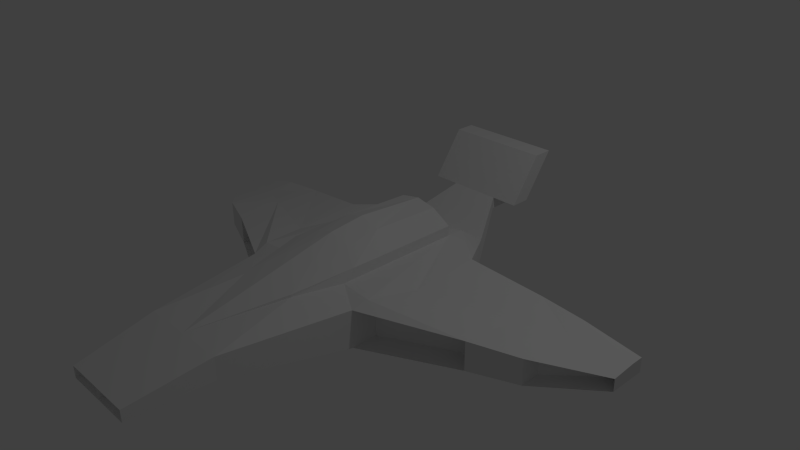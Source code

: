 # Source: alus5.blend  (saved by Blender 2.69.0; exported with 4.5.12 LTS)
import bpy
from mathutils import Matrix  # noqa: F401  (used for matrix-valued properties, if any)

bpy.ops.wm.read_factory_settings(use_empty=True)
scene = bpy.context.scene
scene.name = 'Scene'

# ---- collections
col_collection_1 = bpy.data.collections.new('Collection 1'); scene.collection.children.link(col_collection_1)

# ---- materials (node trees are filled in below, after node groups)
mat_material = bpy.data.materials.new('Material')
mat_material.alpha_threshold = 0.0
mat_material.use_transparent_shadow = False
mat_material.roughness = 0.5
mat_material.line_color = (0.0, 0.0, 0.0, 1.0)

# ---- material node trees

# ---- world
world_world = bpy.data.worlds.new('World'); scene.world = world_world
world_world.color = (0.05088, 0.05088, 0.05088)
world_world.use_sun_shadow = False
world_world.sun_shadow_jitter_overblur = 0.0
world_world.cycles.sampling_method = 'MANUAL'
world_world.cycles.sample_map_resolution = 256

# ---- cameras
cam_camera = bpy.data.cameras.new('Camera')
cam_camera.clip_end = 100.0
cam_camera.lens = 35.0
cam_camera.sensor_width = 32.0
cam_camera.sensor_height = 18.0
cam_camera.ortho_scale = 7.314
cam_camera.dof.focus_distance = 0.0
cam_camera.dof.aperture_fstop = 128.0

# ---- lights
light_lamp = bpy.data.lights.new('Lamp', 'POINT')
light_lamp.transmission_factor = 0.0
light_lamp.cutoff_distance = 30.0
light_lamp.energy = 100.0
light_lamp.shadow_buffer_clip_start = 1.001
light_lamp.shadow_soft_size = 0.1
light_lamp.shadow_maximum_resolution = 0.006
light_lamp.use_absolute_resolution = True
light_lamp.cycles.use_multiple_importance_sampling = False

# ---- meshes
me_cube = bpy.data.meshes.new('Cube')
me_cube.from_pydata([(-3.502, 0.2794, -0.424), (-3.502, 0.784, -0.424), (-3.502, 0.2794, -0.2558), (-3.502, 0.784, -0.2288), (-1.128, 0.6273, -0.424), (-0.947, -1.172, -0.424), (-1.128, 0.6273, 0.124), (-0.947, -1.172, 0.08621), (-0.02723, -3.726, -0.2336), (-0.02723, -3.726, -0.1291), (-0.5184, -3.824, -0.2608), (-0.5184, -3.824, -0.1019), (-2.141, 0.7572, -0.424), (-2.141, -0.5823, -0.424), (-2.141, 0.7572, -0.02882), (-2.141, -0.5823, -0.03029), (-2.755, 0.7447, -0.424), (-2.755, -0.3343, -0.424), (-2.755, 0.7447, -0.07642), (-2.755, -0.3343, -0.07609), (3.502, 0.2794, -0.424), (-0.6468, 1.334, -0.05438), (-0.6257, -2.784, 0.07839), (-0.6257, -2.784, -0.2213), (-3.502, 0.6261, -0.424), (-3.502, 0.6261, -0.2274), (-1.128, -0.3142, -0.424), (-1.128, -0.3142, 0.07666), (-2.141, 0.1252, -0.424), (-2.24, 0.1252, -0.04213), (-2.755, 0.3911, -0.424), (-2.812, 0.3911, -0.129), (-0.4088, -1.608, 0.2115), (-0.9852, -0.961, 0.1511), (-0.5608, 0.8016, 0.1877), (-0.564, -0.961, 0.1917), (-0.564, 1.037, 0.1779), (-0.282, 0.8016, 0.1877), (-0.4088, -1.608, 0.246), (-0.5608, 0.8016, 0.322), (-0.564, -0.3775, 0.332), (-0.282, 0.8016, 0.4869), (-0.564, -0.8033, 0.3392), (-0.282, -0.1732, 0.5238), (-0.282, -0.663, 0.4704), (3.502, 0.784, -0.424), (-0.4912, -3.726, -0.2336), (-0.4912, -3.726, -0.1291), (-0.9937, -0.8621, 0.0294), (-0.9937, -0.8621, -0.372), (-2.095, -0.3181, -0.372), (-2.095, -0.3181, -0.078), (-2.787, -0.1076, -0.3796), (-3.47, 0.5301, -0.3796), (-3.47, 0.5301, -0.2931), (-2.787, -0.1076, -0.129), (-1.32, 0.5875, -0.2466), (-1.32, 0.5875, 0.05895), (-2.109, 0.5961, -0.2466), (-2.109, 0.5961, -0.06006), (0.0, 0.3922, -0.424), (0.0, -1.608, -0.3374), (3.502, 0.2794, -0.2558), (3.502, 0.784, -0.2288), (1.128, 0.6273, -0.424), (0.947, -1.172, -0.424), (1.128, 0.6273, 0.124), (0.947, -1.172, 0.08621), (0.02723, -3.726, -0.2336), (0.02723, -3.726, -0.1291), (0.5184, -3.824, -0.2608), (0.5184, -3.824, -0.1019), (2.141, 0.7572, -0.424), (2.141, -0.5823, -0.424), (2.141, 0.7572, -0.02882), (2.141, -0.5823, -0.03029), (2.755, 0.7447, -0.424), (2.755, -0.3343, -0.424), (2.755, 0.7447, -0.07642), (2.755, -0.3343, -0.07609), (0.6468, 1.334, -0.05438), (0.6257, -2.784, 0.07839), (0.6257, -2.784, -0.2213), (3.502, 0.6261, -0.424), (0.0, 1.334, -0.424), (3.502, 0.6261, -0.2274), (1.128, -0.3142, -0.424), (0.0, -2.784, 0.07839), (0.0, -2.784, -0.2213), (0.0, -0.3142, -0.3374), (1.128, -0.3142, 0.07666), (-0.3523, 2.167, 0.2971), (2.141, 0.1252, -0.424), (2.24, 0.1252, -0.04213), (2.755, 0.3911, -0.424), (2.812, 0.3911, -0.129), (0.4088, -1.608, 0.2115), (0.9852, -0.961, 0.1511), (0.5608, 0.8016, 0.1877), (0.564, -0.961, 0.1917), (0.564, 1.037, 0.1779), (0.282, 0.8016, 0.1877), (0.4088, -1.608, 0.246), (0.5608, 0.8016, 0.322), (0.564, -0.3775, 0.332), (0.0, 0.8016, 0.5428), (0.0, -0.1732, 0.6126), (0.282, 0.8016, 0.4869), (0.564, -0.8033, 0.3392), (0.0, -0.663, 0.5592), (0.282, -0.1732, 0.5238), (0.282, -0.663, 0.4704), (0.4912, -3.726, -0.2336), (0.4912, -3.726, -0.1291), (0.9937, -0.8621, 0.0294), (0.0, -3.824, -0.2608), (0.0, -3.824, -0.1019), (0.9937, -0.8621, -0.372), (2.095, -0.3181, -0.372), (2.095, -0.3181, -0.078), (2.787, -0.1076, -0.3796), (3.47, 0.5301, -0.3796), (3.47, 0.5301, -0.2931), (2.787, -0.1076, -0.129), (1.32, 0.5875, -0.2466), (1.32, 0.5875, 0.05895), (2.109, 0.5961, -0.2466), (2.109, 0.5961, -0.06006), (-0.6468, 1.334, -0.3398), (-0.3523, 2.167, 0.1417), (0.0, 0.8016, 0.1877), (-0.3523, 1.906, 0.1417), (-0.3523, 1.906, 0.2971), (-0.3523, 2.6, 0.9023), (-0.3523, 2.338, 0.9023), (0.3523, 2.167, 0.2971), (-0.7187, 2.167, 0.2971), (-0.7187, 1.906, 0.2971), (-0.7187, 2.338, 0.9023), (-0.7187, 2.6, 0.9023), (0.0, 2.6, 0.9023), (0.0, 2.338, 0.9023), (0.0, 1.334, -0.05438), (0.0, 1.906, 0.2971), (0.0, 1.906, 0.1417), (0.0, 2.167, 0.1417), (0.0, 2.167, 0.2971), (0.0, 1.334, -0.3398), (0.6468, 1.334, -0.3398), (0.3523, 2.167, 0.1417), (0.3523, 1.906, 0.1417), (0.3523, 1.906, 0.2971), (0.3523, 2.6, 0.9023), (0.3523, 2.338, 0.9023), (0.7187, 2.167, 0.2971), (0.7187, 1.906, 0.2971), (0.7187, 2.338, 0.9023), (0.7187, 2.6, 0.9023)], [], [(30, 17, 0, 24), (31, 25, 2, 19), (52, 55, 54, 53), (24, 25, 3, 1), (18, 16, 1, 3), (89, 61, 5, 26), (35, 33, 7, 32), (22, 23, 10, 11), (8, 9, 47, 46), (87, 22, 11, 116), (23, 88, 115, 10), (26, 5, 13, 28), (27, 29, 15, 7, 33), (49, 48, 51, 50), (57, 56, 58, 59), (28, 13, 17, 30), (29, 31, 19, 15), (13, 15, 19, 17), (14, 12, 16, 18), (6, 36, 21), (7, 5, 23, 22), (5, 61, 88, 23), (16, 30, 24, 1), (18, 3, 25, 31), (0, 2, 25, 24), (60, 89, 26, 4), (4, 26, 28, 12), (12, 28, 30, 16), (14, 18, 31, 29), (34, 35, 40, 39), (44, 38, 109), (40, 35, 42), (7, 22, 32), (106, 43, 44, 109), (43, 40, 42, 44), (41, 37, 39), (41, 39, 40, 43), (105, 41, 43, 106), (87, 32, 22), (35, 34, 33), (6, 34, 36), (34, 37, 36), (94, 83, 20, 77), (120, 121, 122, 123), (95, 79, 62, 85), (32, 42, 35), (9, 8, 115, 116), (8, 46, 10, 115), (47, 9, 116, 11), (46, 47, 11, 10), (48, 49, 5, 7), (49, 50, 13, 5), (51, 48, 7, 15), (50, 51, 15, 13), (52, 53, 0, 17), (53, 54, 2, 0), (54, 55, 19, 2), (55, 52, 17, 19), (56, 57, 6, 4), (58, 56, 4, 12), (57, 59, 14, 6), (59, 58, 12, 14), (39, 37, 34), (64, 72, 92, 86), (67, 96, 81), (66, 80, 100), (67, 81, 82, 65), (66, 100, 98), (93, 75, 79, 95), (117, 118, 119, 114), (73, 77, 79, 75), (78, 95, 85, 63), (107, 110, 104, 103), (66, 90, 74), (72, 76, 94, 92), (99, 96, 67, 97), (78, 63, 45, 76), (90, 97, 67, 75, 93), (125, 127, 126, 124), (92, 94, 77, 73), (74, 93, 95, 78), (38, 44, 42), (74, 78, 76, 72), (20, 83, 85, 62), (98, 103, 104, 99), (104, 108, 99), (112, 70, 71, 113), (127, 74, 72, 126), (122, 62, 79, 123), (103, 98, 101), (126, 72, 64, 124), (125, 66, 74, 127), (118, 73, 75, 119), (123, 79, 77, 120), (124, 64, 66, 125), (110, 111, 108, 104), (99, 97, 98), (98, 100, 101), (117, 65, 73, 118), (121, 20, 62, 122), (83, 45, 63, 85), (150, 149, 135, 151), (74, 90, 93), (98, 90, 66), (97, 90, 98), (64, 148, 80, 66), (148, 150, 151, 80), (81, 71, 70, 82), (146, 91, 133, 140), (131, 132, 91, 129), (14, 29, 27), (33, 34, 27), (6, 14, 27), (34, 6, 27), (76, 45, 83, 94), (144, 131, 129, 145), (153, 151, 155, 156), (135, 152, 157, 154), (152, 153, 156, 157), (4, 6, 21, 128), (130, 37, 41, 105), (130, 36, 37), (99, 108, 96), (36, 130, 21), (120, 77, 20, 121), (4, 128, 60), (128, 84, 60), (86, 92, 73, 65), (128, 21, 132, 131), (147, 128, 131, 144), (84, 128, 147), (136, 137, 138, 139), (132, 137, 136, 91), (134, 138, 137, 132), (133, 139, 138, 134), (91, 136, 139, 133), (130, 101, 100), (129, 91, 146, 145), (151, 135, 154, 155), (154, 157, 156, 155), (21, 142, 143, 132), (21, 130, 142), (114, 67, 65, 117), (132, 143, 141, 134), (134, 141, 140, 133), (119, 75, 67, 114), (68, 112, 113, 69), (103, 101, 107), (89, 86, 65, 61), (147, 144, 150, 148), (87, 116, 71, 81), (65, 82, 88, 61), (106, 109, 111, 110), (68, 115, 70, 112), (80, 151, 143, 142), (146, 140, 152, 135), (144, 145, 149, 150), (100, 80, 130), (130, 105, 107, 101), (64, 60, 148), (148, 60, 84), (84, 147, 148), (113, 71, 116, 69), (82, 70, 115, 88), (80, 142, 130), (149, 145, 146, 135), (87, 81, 96), (105, 106, 110, 107), (60, 64, 86, 89), (69, 116, 115, 68), (153, 152, 140, 141), (151, 153, 141, 143), (96, 102, 87), (32, 87, 38), (102, 108, 111), (111, 109, 102), (109, 87, 102), (38, 87, 109), (108, 102, 96), (42, 32, 38)])
_uv = me_cube.uv_layers.new(name='UVMap')
_uv.uv.foreach_set('vector', [0.4906, 0.6355, 0.4857, 0.6341, 0.4891, 0.6329, 0.4898, 0.6329, 0.4905, 0.6301, 0.4899, 0.6325, 0.4891, 0.6324, 0.4857, 0.631, 0.4871, 0.6331, 0.4869, 0.6321, 0.4888, 0.6326, 0.4888, 0.6327, 0.4898, 0.6329, 0.4899, 0.6325, 0.4901, 0.6326, 0.4901, 0.6328, 0.4921, 0.6316, 0.4919, 0.6337, 0.4901, 0.6328, 0.4901, 0.6326, 0.4478, 0.8364, 0.256, 0.7544, 0.3758, 0.6543, 0.4643, 0.6945, 0.4108, 0.5196, 0.4155, 0.5639, 0.3951, 0.5677, 0.3216, 0.5023, 0.1548, 0.5531, 0.1483, 0.5891, 0.05244, 0.5633, 0.05631, 0.5481, 0.01154, 0.5525, 0.01915, 0.5432, 0.04838, 0.5523, 0.04641, 0.5572, 0.1367, 0.466, 0.1548, 0.5531, 0.05631, 0.5481, 0.01481, 0.5316, 0.1483, 0.5891, 0.09823, 0.6657, 0.007987, 0.5636, 0.05244, 0.5633, 0.4643, 0.6945, 0.3758, 0.6543, 0.4699, 0.6386, 0.4897, 0.6459, 0.4808, 0.5766, 0.4893, 0.6238, 0.4735, 0.6251, 0.3951, 0.5677, 0.4155, 0.5639, 0.421, 0.634, 0.4235, 0.6054, 0.4658, 0.6289, 0.466, 0.6329, 0.5381, 0.6138, 0.5414, 0.6408, 0.5027, 0.6331, 0.5034, 0.63, 0.4897, 0.6459, 0.4699, 0.6386, 0.4857, 0.6341, 0.4906, 0.6355, 0.4893, 0.6238, 0.4905, 0.6301, 0.4857, 0.631, 0.4735, 0.6251, 0.4699, 0.6386, 0.4735, 0.6251, 0.4857, 0.631, 0.4857, 0.6341, 0.5, 0.628, 0.4999, 0.6365, 0.4919, 0.6337, 0.4921, 0.6316, 0.5549, 0.601, 0.6664, 0.5586, 0.7109, 0.6185, 0.3951, 0.5677, 0.3758, 0.6543, 0.1483, 0.5891, 0.1548, 0.5531, 0.3758, 0.6543, 0.256, 0.7544, 0.09823, 0.6657, 0.1483, 0.5891, 0.4919, 0.6337, 0.4906, 0.6355, 0.4898, 0.6329, 0.4901, 0.6328, 0.4921, 0.6316, 0.4901, 0.6326, 0.4899, 0.6325, 0.4905, 0.6301, 0.4891, 0.6329, 0.4891, 0.6324, 0.4899, 0.6325, 0.4898, 0.6329, 0.571, 0.8366, 0.4478, 0.8364, 0.4643, 0.6945, 0.5578, 0.6616, 0.5578, 0.6616, 0.4643, 0.6945, 0.4897, 0.6459, 0.4999, 0.6365, 0.4999, 0.6365, 0.4897, 0.6459, 0.4906, 0.6355, 0.4919, 0.6337, 0.5, 0.628, 0.4921, 0.6316, 0.4905, 0.6301, 0.4893, 0.6238, 0.6358, 0.5328, 0.4108, 0.5196, 0.4835, 0.5079, 0.6283, 0.5147, 0.4482, 0.4629, 0.3228, 0.4975, 0.4472, 0.4214, 0.4835, 0.5079, 0.4108, 0.5196, 0.4314, 0.5036, 0.3951, 0.5677, 0.1548, 0.5531, 0.3216, 0.5023, 0.5168, 0.4214, 0.5145, 0.4613, 0.4482, 0.4629, 0.4472, 0.4214, 0.5145, 0.4613, 0.4835, 0.5079, 0.4314, 0.5036, 0.4482, 0.4629, 0.6358, 0.4765, 0.6671, 0.5028, 0.6283, 0.5147, 0.6358, 0.4765, 0.6283, 0.5147, 0.4835, 0.5079, 0.5145, 0.4613, 0.6476, 0.4382, 0.6358, 0.4765, 0.5145, 0.4613, 0.5168, 0.4214, 0.1367, 0.466, 0.3216, 0.5023, 0.1548, 0.5531, 0.4108, 0.5196, 0.6358, 0.5328, 0.4155, 0.5639, 0.5549, 0.601, 0.6358, 0.5328, 0.6664, 0.5586, 0.6358, 0.5328, 0.6671, 0.5028, 0.6664, 0.5586, 0.4852, 0.2052, 0.484, 0.2077, 0.4833, 0.2076, 0.48, 0.2059, 0.4813, 0.2071, 0.483, 0.2077, 0.4829, 0.2078, 0.4811, 0.2081, 0.4844, 0.2105, 0.4796, 0.209, 0.4832, 0.2081, 0.484, 0.208, 0.3216, 0.5023, 0.4314, 0.5036, 0.4108, 0.5196, 0.01915, 0.5432, 0.01154, 0.5525, 0.000129, 0.5455, 0.01481, 0.5316, 0.01154, 0.5525, 0.04641, 0.5572, 0.05244, 0.5633, 0.007987, 0.5636, 0.04838, 0.5523, 0.01915, 0.5432, 0.01481, 0.5316, 0.05631, 0.5481, 0.04641, 0.5572, 0.04838, 0.5523, 0.05631, 0.5481, 0.05244, 0.5633, 0.4235, 0.6054, 0.421, 0.634, 0.3758, 0.6543, 0.3951, 0.5677, 0.421, 0.634, 0.466, 0.6329, 0.4699, 0.6386, 0.3758, 0.6543, 0.4658, 0.6289, 0.4235, 0.6054, 0.3951, 0.5677, 0.4735, 0.6251, 0.466, 0.6329, 0.4658, 0.6289, 0.4735, 0.6251, 0.4699, 0.6386, 0.4871, 0.6331, 0.4888, 0.6327, 0.4891, 0.6329, 0.4857, 0.6341, 0.4888, 0.6327, 0.4888, 0.6326, 0.4891, 0.6324, 0.4891, 0.6329, 0.4888, 0.6326, 0.4869, 0.6321, 0.4857, 0.631, 0.4891, 0.6324, 0.4869, 0.6321, 0.4871, 0.6331, 0.4857, 0.6341, 0.4857, 0.631, 0.5414, 0.6408, 0.5381, 0.6138, 0.5549, 0.601, 0.5578, 0.6616, 0.5027, 0.6331, 0.5414, 0.6408, 0.5578, 0.6616, 0.4999, 0.6365, 0.5381, 0.6138, 0.5034, 0.63, 0.5, 0.628, 0.5549, 0.601, 0.5034, 0.63, 0.5027, 0.6331, 0.4999, 0.6365, 0.5, 0.628, 0.6283, 0.5147, 0.6671, 0.5028, 0.6358, 0.5328, 0.5552, 0.1878, 0.4945, 0.2054, 0.4855, 0.1947, 0.4666, 0.1433, 0.3817, 0.2603, 0.3004, 0.3157, 0.1418, 0.2441, 0.5446, 0.2476, 0.7018, 0.2501, 0.65, 0.304, 0.3817, 0.2603, 0.1418, 0.2441, 0.14, 0.2078, 0.3736, 0.1719, 0.5446, 0.2476, 0.65, 0.304, 0.6162, 0.3257, 0.4824, 0.2166, 0.4668, 0.2133, 0.4796, 0.209, 0.4844, 0.2105, 0.4159, 0.1978, 0.4603, 0.2046, 0.4597, 0.2085, 0.4147, 0.2265, 0.465, 0.1994, 0.48, 0.2059, 0.4796, 0.209, 0.4668, 0.2133, 0.4861, 0.2093, 0.4844, 0.2105, 0.484, 0.208, 0.4842, 0.2079, 0.6091, 0.3817, 0.4866, 0.3812, 0.4619, 0.331, 0.6065, 0.3427, 0.5446, 0.2476, 0.4679, 0.2624, 0.4935, 0.2138, 0.4945, 0.2054, 0.4862, 0.2071, 0.4852, 0.2052, 0.4855, 0.1947, 0.3911, 0.31, 0.3004, 0.3157, 0.3817, 0.2603, 0.4015, 0.2667, 0.4861, 0.2093, 0.4842, 0.2079, 0.4843, 0.2078, 0.4862, 0.2071, 0.4679, 0.2624, 0.4015, 0.2667, 0.3817, 0.2603, 0.4668, 0.2133, 0.4824, 0.2166, 0.5296, 0.2328, 0.4971, 0.2122, 0.4969, 0.2091, 0.5362, 0.2064, 0.4855, 0.1947, 0.4852, 0.2052, 0.48, 0.2059, 0.465, 0.1994, 0.4935, 0.2138, 0.4824, 0.2166, 0.4844, 0.2105, 0.4861, 0.2093, 0.3228, 0.4975, 0.4482, 0.4629, 0.4314, 0.5036, 0.4935, 0.2138, 0.4861, 0.2093, 0.4862, 0.2071, 0.4945, 0.2054, 0.4833, 0.2076, 0.484, 0.2077, 0.484, 0.208, 0.4832, 0.2081, 0.6162, 0.3257, 0.6065, 0.3427, 0.4619, 0.331, 0.3911, 0.31, 0.4619, 0.331, 0.4096, 0.3286, 0.3911, 0.31, 0.03684, 0.2266, 0.04338, 0.221, 0.04509, 0.2363, 0.03809, 0.2313, 0.4971, 0.2122, 0.4935, 0.2138, 0.4945, 0.2054, 0.4969, 0.2091, 0.4829, 0.2078, 0.4832, 0.2081, 0.4796, 0.209, 0.4811, 0.2081, 0.6065, 0.3427, 0.6162, 0.3257, 0.6435, 0.3595, 0.4969, 0.2091, 0.4945, 0.2054, 0.5552, 0.1878, 0.5362, 0.2064, 0.5296, 0.2328, 0.5446, 0.2476, 0.4935, 0.2138, 0.4971, 0.2122, 0.4603, 0.2046, 0.465, 0.1994, 0.4668, 0.2133, 0.4597, 0.2085, 0.4811, 0.2081, 0.4796, 0.209, 0.48, 0.2059, 0.4813, 0.2071, 0.5362, 0.2064, 0.5552, 0.1878, 0.5446, 0.2476, 0.5296, 0.2328, 0.4866, 0.3812, 0.421, 0.3711, 0.4096, 0.3286, 0.4619, 0.331, 0.3911, 0.31, 0.4015, 0.2667, 0.6162, 0.3257, 0.6162, 0.3257, 0.65, 0.304, 0.6435, 0.3595, 0.4159, 0.1978, 0.3736, 0.1719, 0.465, 0.1994, 0.4603, 0.2046, 0.483, 0.2077, 0.4833, 0.2076, 0.4832, 0.2081, 0.4829, 0.2078, 0.484, 0.2077, 0.4843, 0.2078, 0.4842, 0.2079, 0.484, 0.208, 0.8472, 0.248, 0.8944, 0.2347, 0.9063, 0.2444, 0.8644, 0.2859, 0.4935, 0.2138, 0.4679, 0.2624, 0.4824, 0.2166, 0.6162, 0.3257, 0.4679, 0.2624, 0.5446, 0.2476, 0.4015, 0.2667, 0.4679, 0.2624, 0.6162, 0.3257, 0.5552, 0.1878, 0.6911, 0.2002, 0.7018, 0.2501, 0.5446, 0.2476, 0.6911, 0.2002, 0.8472, 0.248, 0.8644, 0.2859, 0.7018, 0.2501, 0.1418, 0.2441, 0.04509, 0.2363, 0.04338, 0.221, 0.14, 0.2078, 0.9277, 0.6882, 0.9125, 0.6502, 0.9553, 0.6219, 0.9999, 0.6281, 0.8545, 0.6391, 0.8763, 0.6038, 0.9125, 0.6502, 0.8995, 0.6583, 0.5, 0.628, 0.4893, 0.6238, 0.4808, 0.5766, 0.4155, 0.5639, 0.6358, 0.5328, 0.4808, 0.5766, 0.5549, 0.601, 0.5, 0.628, 0.4808, 0.5766, 0.6358, 0.5328, 0.5549, 0.601, 0.4808, 0.5766, 0.4862, 0.2071, 0.4843, 0.2078, 0.484, 0.2077, 0.4852, 0.2052, 0.8723, 0.7039, 0.8545, 0.6391, 0.8995, 0.6583, 0.9105, 0.6955, 0.938, 0.2951, 0.8644, 0.2859, 0.9192, 0.2765, 0.9277, 0.2816, 0.9063, 0.2444, 0.9453, 0.2779, 0.9303, 0.2795, 0.9225, 0.274, 0.9453, 0.2779, 0.938, 0.2951, 0.9277, 0.2816, 0.9303, 0.2795, 0.5578, 0.6616, 0.5549, 0.601, 0.7109, 0.6185, 0.6939, 0.6666, 0.6951, 0.4687, 0.6671, 0.5028, 0.6358, 0.4765, 0.6476, 0.4382, 0.6951, 0.4687, 0.6664, 0.5586, 0.6671, 0.5028, 0.3911, 0.31, 0.4096, 0.3286, 0.3004, 0.3157, 0.6664, 0.5586, 0.6951, 0.4687, 0.7109, 0.6185, 0.4813, 0.2071, 0.48, 0.2059, 0.4833, 0.2076, 0.483, 0.2077, 0.5578, 0.6616, 0.6939, 0.6666, 0.571, 0.8366, 0.6939, 0.6666, 0.7352, 0.7727, 0.571, 0.8366, 0.4666, 0.1433, 0.4855, 0.1947, 0.465, 0.1994, 0.3736, 0.1719, 0.6939, 0.6666, 0.7109, 0.6185, 0.8763, 0.6038, 0.8545, 0.6391, 0.7484, 0.7653, 0.6939, 0.6666, 0.8545, 0.6391, 0.8723, 0.7039, 0.7352, 0.7727, 0.6939, 0.6666, 0.7484, 0.7653, 0.9322, 0.623, 0.9293, 0.6201, 0.9382, 0.6162, 0.9405, 0.6185, 0.8763, 0.6038, 0.9293, 0.6201, 0.9322, 0.623, 0.9125, 0.6502, 0.9501, 0.604, 0.9382, 0.6162, 0.9293, 0.6201, 0.8763, 0.6038, 0.9553, 0.6219, 0.9405, 0.6185, 0.9382, 0.6162, 0.9501, 0.604, 0.9125, 0.6502, 0.9322, 0.623, 0.9405, 0.6185, 0.9553, 0.6219, 0.667, 0.397, 0.6435, 0.3595, 0.65, 0.304, 0.8995, 0.6583, 0.9125, 0.6502, 0.9277, 0.6882, 0.9105, 0.6955, 0.8644, 0.2859, 0.9063, 0.2444, 0.9225, 0.274, 0.9192, 0.2765, 0.9225, 0.274, 0.9303, 0.2795, 0.9277, 0.2816, 0.9192, 0.2765, 0.7109, 0.6185, 0.7676, 0.5147, 0.8822, 0.5488, 0.8763, 0.6038, 0.7109, 0.6185, 0.6951, 0.4687, 0.7676, 0.5147, 0.4147, 0.2265, 0.3817, 0.2603, 0.3736, 0.1719, 0.4159, 0.1978, 0.8763, 0.6038, 0.8822, 0.5488, 0.9931, 0.5797, 0.9501, 0.604, 0.9501, 0.604, 0.9931, 0.5797, 0.9999, 0.6281, 0.9553, 0.6219, 0.4597, 0.2085, 0.4668, 0.2133, 0.3817, 0.2603, 0.4147, 0.2265, 0.01143, 0.2268, 0.03684, 0.2266, 0.03809, 0.2313, 0.01316, 0.2348, 0.6065, 0.3427, 0.6435, 0.3595, 0.6091, 0.3817, 0.4681, 0.000129, 0.4666, 0.1433, 0.3736, 0.1719, 0.2671, 0.0573, 0.7579, 0.109, 0.8731, 0.1858, 0.8472, 0.248, 0.6911, 0.2002, 0.1121, 0.3281, 0.001004, 0.245, 0.04509, 0.2363, 0.1418, 0.2441, 0.3736, 0.1719, 0.14, 0.2078, 0.0993, 0.126, 0.2671, 0.0573, 0.4838, 0.4211, 0.4147, 0.4122, 0.421, 0.3711, 0.4866, 0.3812, 0.01143, 0.2268, 0.000129, 0.2178, 0.04338, 0.221, 0.03684, 0.2266, 0.7018, 0.2501, 0.8644, 0.2859, 0.8632, 0.3415, 0.7448, 0.3605, 0.9263, 0.2085, 0.9904, 0.2775, 0.9453, 0.2779, 0.9063, 0.2444, 0.8731, 0.1858, 0.9101, 0.1991, 0.8944, 0.2347, 0.8472, 0.248, 0.65, 0.304, 0.7018, 0.2501, 0.667, 0.397, 0.667, 0.397, 0.6159, 0.4211, 0.6091, 0.3817, 0.6435, 0.3595, 0.5552, 0.1878, 0.5906, 0.0156, 0.6911, 0.2002, 0.6911, 0.2002, 0.5906, 0.0156, 0.7456, 0.09995, 0.7456, 0.09995, 0.7579, 0.109, 0.6911, 0.2002, 0.03809, 0.2313, 0.04509, 0.2363, 0.001004, 0.245, 0.01316, 0.2348, 0.14, 0.2078, 0.04338, 0.221, 0.000129, 0.2178, 0.0993, 0.126, 0.7018, 0.2501, 0.7448, 0.3605, 0.667, 0.397, 0.8944, 0.2347, 0.9101, 0.1991, 0.9263, 0.2085, 0.9063, 0.2444, 0.1121, 0.3281, 0.1418, 0.2441, 0.3004, 0.3157, 0.6159, 0.4211, 0.4838, 0.4211, 0.4866, 0.3812, 0.6091, 0.3817, 0.5906, 0.0156, 0.5552, 0.1878, 0.4666, 0.1433, 0.4681, 0.000129, 0.01316, 0.2348, 0.001004, 0.245, 0.000129, 0.2178, 0.01143, 0.2268, 0.938, 0.2951, 0.9453, 0.2779, 0.9904, 0.2775, 0.9776, 0.3247, 0.8644, 0.2859, 0.938, 0.2951, 0.9776, 0.3247, 0.8632, 0.3415, 0.3004, 0.3157, 0.301, 0.3207, 0.1121, 0.3281, 0.3216, 0.5023, 0.1367, 0.466, 0.3228, 0.4975, 0.301, 0.3207, 0.4096, 0.3286, 0.421, 0.3711, 0.421, 0.3711, 0.4147, 0.4122, 0.301, 0.3207, 0.4147, 0.4122, 0.1121, 0.3281, 0.301, 0.3207, 0.3228, 0.4975, 0.1367, 0.466, 0.4472, 0.4214, 0.4096, 0.3286, 0.301, 0.3207, 0.3004, 0.3157, 0.4314, 0.5036, 0.3216, 0.5023, 0.3228, 0.4975])
me_cube.materials.append(mat_material)
me_cube.use_remesh_preserve_volume = False
me_cube.use_remesh_preserve_attributes = False
me_cube.use_mirror_vertex_groups = False
me_cube.use_paint_bone_selection = False
me_cube.use_paint_mask = True
me_cube.update()

# ---- objects
ob_cube = bpy.data.objects.new('Cube', me_cube)
ob_lamp = bpy.data.objects.new('Lamp', light_lamp)
ob_camera = bpy.data.objects.new('Camera', cam_camera)

# ---- transforms, parenting, visibility, modifiers, constraints
ob_cube.location = (0.0, 0.0, 0.0)
ob_cube.lock_rotations_4d = False
ob_cube.empty_display_type = 'ARROWS'
ob_cube.lineart.crease_threshold = 0.0
_m = ob_cube.modifiers.new('Decimate', 'DECIMATE')
ob_lamp.location = (4.076, 1.005, 5.904)
ob_lamp.rotation_euler = (0.6503, 0.05522, 1.866)
ob_lamp.lock_rotations_4d = False
ob_lamp.empty_display_type = 'ARROWS'
ob_lamp.color = (0.0, 0.0, 0.0, 0.0)
ob_lamp.lineart.crease_threshold = 0.0
ob_camera.location = (7.481, -6.508, 5.344)
ob_camera.rotation_euler = (1.109, 0.01082, 0.8149)
ob_camera.lock_rotations_4d = False
ob_camera.empty_display_type = 'ARROWS'
ob_camera.color = (0.0, 0.0, 0.0, 0.0)
ob_camera.display_type = 'WIRE'
ob_camera.lineart.crease_threshold = 0.0

# ---- collection membership
col_collection_1.objects.link(ob_cube)
col_collection_1.objects.link(ob_lamp)
col_collection_1.objects.link(ob_camera)

# ---- scene / render settings (as saved in the file)
scene.camera = ob_camera
scene.frame_start = 1; scene.frame_end = 250; scene.frame_set(0)
scene.render.engine = 'BLENDER_EEVEE_NEXT'
scene.render.image_settings.compression = 90
scene.render.resolution_percentage = 50
scene.render.dither_intensity = 0.0
scene.cycles.use_denoising = False
scene.cycles.samples = 10
scene.cycles.sampling_pattern = 'TABULATED_SOBOL'
scene.cycles.light_sampling_threshold = 0.0
scene.cycles.use_adaptive_sampling = False
scene.cycles.use_light_tree = False
scene.cycles.blur_glossy = 0.0
scene.cycles.volume_bounces = 1
scene.cycles.pixel_filter_type = 'GAUSSIAN'
scene.cycles.sample_clamp_indirect = 0.0
scene.view_settings.view_transform = 'Standard'
bpy.context.view_layer.update()
